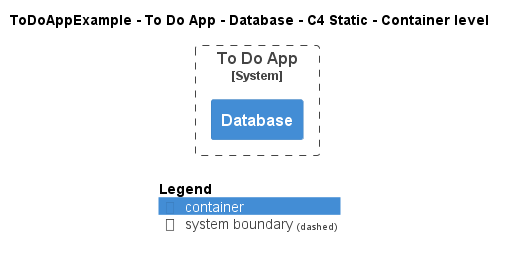

The diagram above was rendered by PlantUML. Its source (embedded in the PNG):
@startuml
!include ..\..\..\..\..\.c4s\C4_Container.puml

AddElementTag("c4interflow:lifecycle:new", $bgColor=green, $fontColor=#ffffff, $borderColor=green, $shadowing="False")
AddElementTag("c4interflow:lifecycle:changed", $bgColor=orange, $fontColor=#ffffff, $borderColor=orange, $shadowing="False")
AddElementTag("c4interflow:lifecycle:removed", $bgColor=red, $fontColor=#ffffff, $borderColor=red, $shadowing="False")

AddRelTag("c4interflow:lifecycle:new", $textColor=green, $lineColor=green)
AddRelTag("c4interflow:lifecycle:changed", $textColor=orange, $lineColor=orange)
AddRelTag("c4interflow:lifecycle:removed", $textColor=red, $lineColor=red)

SHOW_PERSON_PORTRAIT()
LAYOUT_TOP_DOWN()

skinparam linetype polyline

title ToDoAppExample - To Do App - Database - C4 Static - Container level


System_Boundary(ToDoAppExample.SoftwareSystems.ToDoApp, "To Do App") {
    Container(ToDoAppExample.SoftwareSystems.ToDoApp.Containers.Database, "Database", "", "")
}



SHOW_LEGEND()
@enduml